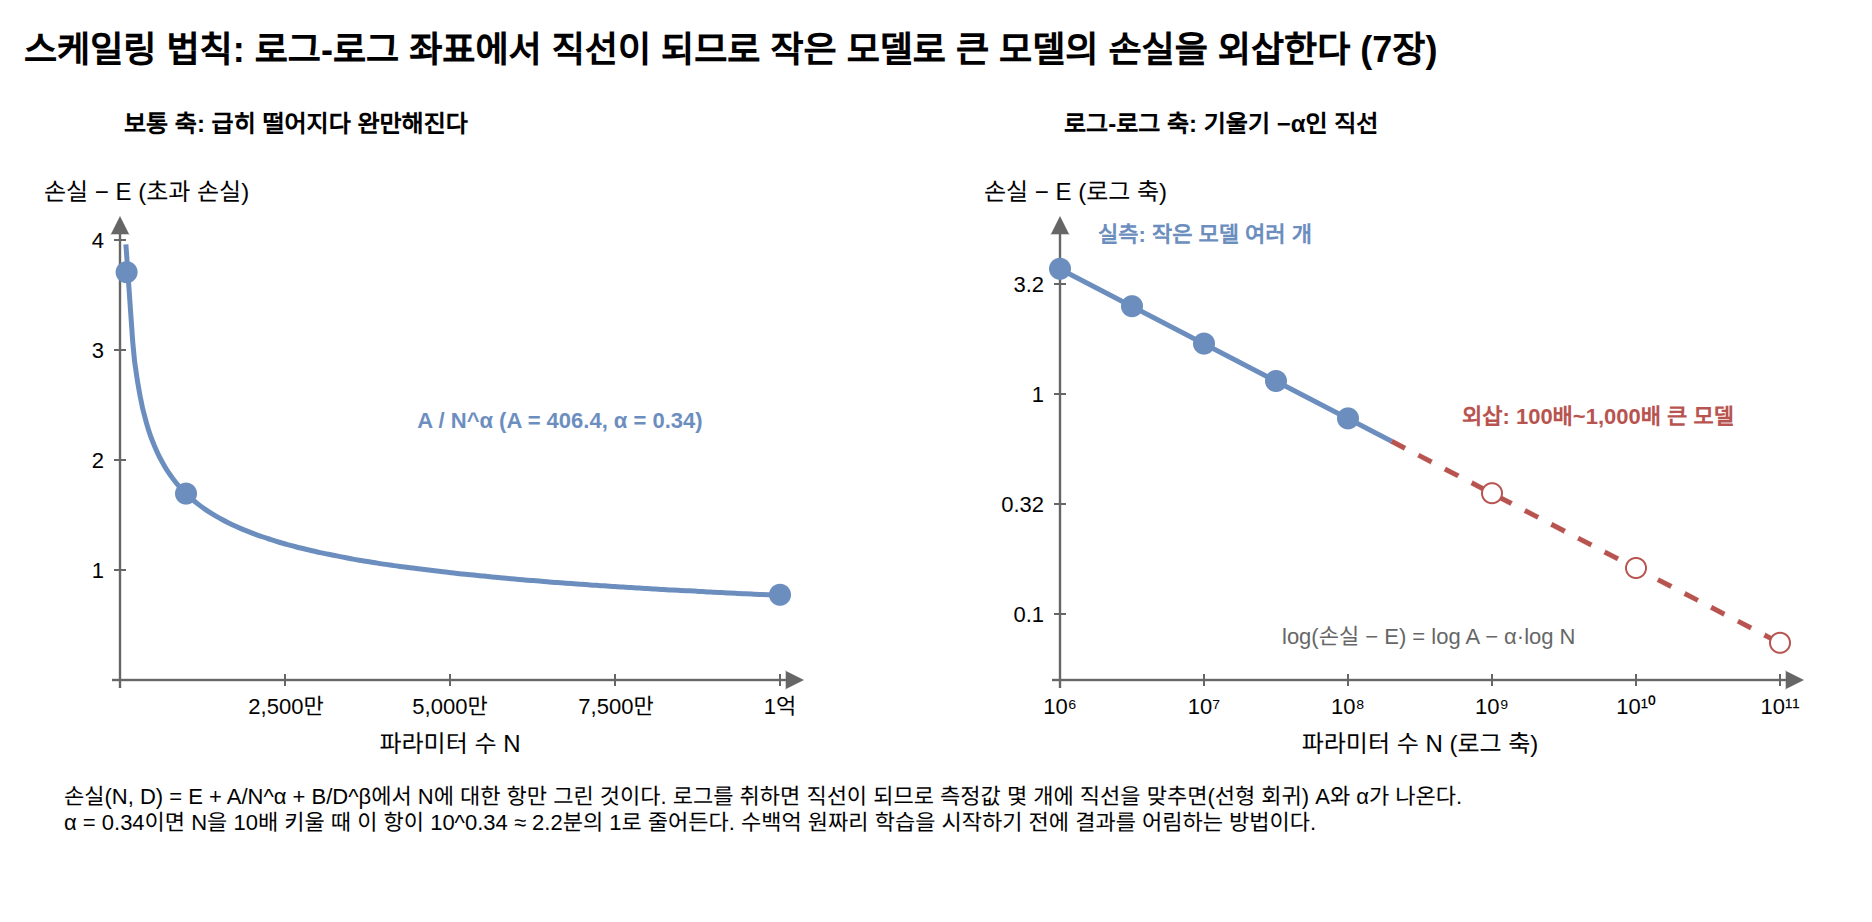

The diagram above was exported from draw.io. Its source (the exported page's mxGraphModel, read from the mxfile embedded in the PNG):
<mxGraphModel dx="1200" dy="800" grid="1" gridSize="10" guides="1" tooltips="1" connect="1" arrows="1" fold="1" page="1" pageScale="1" pageWidth="1000" pageHeight="480" math="0" shadow="0">
  <root>
    <mxCell id="0" />
    <mxCell id="1" parent="0" />
    <mxCell id="c1" value="스케일링 법칙: 로그-로그 좌표에서 직선이 되므로 작은 모델로 큰 모델의 손실을 외삽한다 (7장)" style="text;html=1;fontSize=18;align=left;verticalAlign=middle;whiteSpace=wrap;fontStyle=1;" vertex="1" parent="1">
      <mxGeometry x="40.0" y="20.0" width="920.0" height="30.0" as="geometry" />
    </mxCell>
    <mxCell id="c2" value="" style="edgeStyle=none;html=1;strokeColor=#666666;strokeWidth=1.2;endArrow=block;endFill=1;" edge="1" parent="1">
      <mxGeometry relative="1" as="geometry">
        <mxPoint x="86.0" y="350.0" as="sourcePoint" />
        <mxPoint x="432.0" y="350.0" as="targetPoint" />
        <Array as="points" />
      </mxGeometry>
    </mxCell>
    <mxCell id="c3" value="" style="edgeStyle=none;html=1;strokeColor=#666666;strokeWidth=1.2;endArrow=block;endFill=1;" edge="1" parent="1">
      <mxGeometry relative="1" as="geometry">
        <mxPoint x="90.0" y="354.0" as="sourcePoint" />
        <mxPoint x="90.0" y="118.0" as="targetPoint" />
        <Array as="points" />
      </mxGeometry>
    </mxCell>
    <mxCell id="c4" value="파라미터 수 N" style="text;html=1;fontSize=12;align=center;verticalAlign=middle;whiteSpace=wrap;" vertex="1" parent="1">
      <mxGeometry x="90.0" y="372.0" width="330.0" height="20.0" as="geometry" />
    </mxCell>
    <mxCell id="c5" value="손실 − E (초과 손실)" style="text;html=1;fontSize=12;align=left;verticalAlign=middle;whiteSpace=wrap;" vertex="1" parent="1">
      <mxGeometry x="50.0" y="96.0" width="200.0" height="20.0" as="geometry" />
    </mxCell>
    <mxCell id="c6" value="" style="edgeStyle=none;html=1;strokeColor=#666666;strokeWidth=1;endArrow=none;" edge="1" parent="1">
      <mxGeometry relative="1" as="geometry">
        <mxPoint x="172.5" y="347.0" as="sourcePoint" />
        <mxPoint x="172.5" y="353.0" as="targetPoint" />
        <Array as="points" />
      </mxGeometry>
    </mxCell>
    <mxCell id="c7" value="2,500만" style="text;html=1;fontSize=11;align=center;verticalAlign=middle;whiteSpace=wrap;" vertex="1" parent="1">
      <mxGeometry x="142.5" y="354.0" width="60.0" height="18.0" as="geometry" />
    </mxCell>
    <mxCell id="c8" value="" style="edgeStyle=none;html=1;strokeColor=#666666;strokeWidth=1;endArrow=none;" edge="1" parent="1">
      <mxGeometry relative="1" as="geometry">
        <mxPoint x="255.0" y="347.0" as="sourcePoint" />
        <mxPoint x="255.0" y="353.0" as="targetPoint" />
        <Array as="points" />
      </mxGeometry>
    </mxCell>
    <mxCell id="c9" value="5,000만" style="text;html=1;fontSize=11;align=center;verticalAlign=middle;whiteSpace=wrap;" vertex="1" parent="1">
      <mxGeometry x="225.0" y="354.0" width="60.0" height="18.0" as="geometry" />
    </mxCell>
    <mxCell id="c10" value="" style="edgeStyle=none;html=1;strokeColor=#666666;strokeWidth=1;endArrow=none;" edge="1" parent="1">
      <mxGeometry relative="1" as="geometry">
        <mxPoint x="337.5" y="347.0" as="sourcePoint" />
        <mxPoint x="337.5" y="353.0" as="targetPoint" />
        <Array as="points" />
      </mxGeometry>
    </mxCell>
    <mxCell id="c11" value="7,500만" style="text;html=1;fontSize=11;align=center;verticalAlign=middle;whiteSpace=wrap;" vertex="1" parent="1">
      <mxGeometry x="307.5" y="354.0" width="60.0" height="18.0" as="geometry" />
    </mxCell>
    <mxCell id="c12" value="" style="edgeStyle=none;html=1;strokeColor=#666666;strokeWidth=1;endArrow=none;" edge="1" parent="1">
      <mxGeometry relative="1" as="geometry">
        <mxPoint x="420.0" y="347.0" as="sourcePoint" />
        <mxPoint x="420.0" y="353.0" as="targetPoint" />
        <Array as="points" />
      </mxGeometry>
    </mxCell>
    <mxCell id="c13" value="1억" style="text;html=1;fontSize=11;align=center;verticalAlign=middle;whiteSpace=wrap;" vertex="1" parent="1">
      <mxGeometry x="390.0" y="354.0" width="60.0" height="18.0" as="geometry" />
    </mxCell>
    <mxCell id="c14" value="" style="edgeStyle=none;html=1;strokeColor=#666666;strokeWidth=1;endArrow=none;" edge="1" parent="1">
      <mxGeometry relative="1" as="geometry">
        <mxPoint x="87.0" y="295.0" as="sourcePoint" />
        <mxPoint x="93.0" y="295.0" as="targetPoint" />
        <Array as="points" />
      </mxGeometry>
    </mxCell>
    <mxCell id="c15" value="1" style="text;html=1;fontSize=11;align=right;verticalAlign=middle;whiteSpace=wrap;" vertex="1" parent="1">
      <mxGeometry x="44.0" y="286.0" width="40.0" height="18.0" as="geometry" />
    </mxCell>
    <mxCell id="c16" value="" style="edgeStyle=none;html=1;strokeColor=#666666;strokeWidth=1;endArrow=none;" edge="1" parent="1">
      <mxGeometry relative="1" as="geometry">
        <mxPoint x="87.0" y="240.0" as="sourcePoint" />
        <mxPoint x="93.0" y="240.0" as="targetPoint" />
        <Array as="points" />
      </mxGeometry>
    </mxCell>
    <mxCell id="c17" value="2" style="text;html=1;fontSize=11;align=right;verticalAlign=middle;whiteSpace=wrap;" vertex="1" parent="1">
      <mxGeometry x="44.0" y="231.0" width="40.0" height="18.0" as="geometry" />
    </mxCell>
    <mxCell id="c18" value="" style="edgeStyle=none;html=1;strokeColor=#666666;strokeWidth=1;endArrow=none;" edge="1" parent="1">
      <mxGeometry relative="1" as="geometry">
        <mxPoint x="87.0" y="185.0" as="sourcePoint" />
        <mxPoint x="93.0" y="185.0" as="targetPoint" />
        <Array as="points" />
      </mxGeometry>
    </mxCell>
    <mxCell id="c19" value="3" style="text;html=1;fontSize=11;align=right;verticalAlign=middle;whiteSpace=wrap;" vertex="1" parent="1">
      <mxGeometry x="44.0" y="176.0" width="40.0" height="18.0" as="geometry" />
    </mxCell>
    <mxCell id="c20" value="" style="edgeStyle=none;html=1;strokeColor=#666666;strokeWidth=1;endArrow=none;" edge="1" parent="1">
      <mxGeometry relative="1" as="geometry">
        <mxPoint x="87.0" y="130.0" as="sourcePoint" />
        <mxPoint x="93.0" y="130.0" as="targetPoint" />
        <Array as="points" />
      </mxGeometry>
    </mxCell>
    <mxCell id="c21" value="4" style="text;html=1;fontSize=11;align=right;verticalAlign=middle;whiteSpace=wrap;" vertex="1" parent="1">
      <mxGeometry x="44.0" y="121.0" width="40.0" height="18.0" as="geometry" />
    </mxCell>
    <mxCell id="c22" value="" style="edgeStyle=none;html=1;strokeColor=#6c8ebf;strokeWidth=2.5;endArrow=none;" edge="1" parent="1">
      <mxGeometry relative="1" as="geometry">
        <mxPoint x="92.7" y="131.9" as="sourcePoint" />
        <mxPoint x="420.0" y="307.4" as="targetPoint" />
        <Array as="points">
          <mxPoint x="96.8" y="190.6" />
          <mxPoint x="100.9" y="214.2" />
          <mxPoint x="105.0" y="228.1" />
          <mxPoint x="109.1" y="237.7" />
          <mxPoint x="113.2" y="244.9" />
          <mxPoint x="117.3" y="250.6" />
          <mxPoint x="121.3" y="255.2" />
          <mxPoint x="125.4" y="259.1" />
          <mxPoint x="129.5" y="262.4" />
          <mxPoint x="133.6" y="265.3" />
          <mxPoint x="137.7" y="267.8" />
          <mxPoint x="141.8" y="270.1" />
          <mxPoint x="145.9" y="272.1" />
          <mxPoint x="150.0" y="274.0" />
          <mxPoint x="154.1" y="275.6" />
          <mxPoint x="158.2" y="277.2" />
          <mxPoint x="162.3" y="278.6" />
          <mxPoint x="166.3" y="279.9" />
          <mxPoint x="170.4" y="281.2" />
          <mxPoint x="174.5" y="282.3" />
          <mxPoint x="178.6" y="283.4" />
          <mxPoint x="182.7" y="284.4" />
          <mxPoint x="186.8" y="285.4" />
          <mxPoint x="190.9" y="286.3" />
          <mxPoint x="195.0" y="287.1" />
          <mxPoint x="199.1" y="287.9" />
          <mxPoint x="203.2" y="288.7" />
          <mxPoint x="207.3" y="289.5" />
          <mxPoint x="211.4" y="290.2" />
          <mxPoint x="215.4" y="290.8" />
          <mxPoint x="219.5" y="291.5" />
          <mxPoint x="223.6" y="292.1" />
          <mxPoint x="227.7" y="292.7" />
          <mxPoint x="231.8" y="293.2" />
          <mxPoint x="235.9" y="293.8" />
          <mxPoint x="240.0" y="294.3" />
          <mxPoint x="244.1" y="294.8" />
          <mxPoint x="248.2" y="295.3" />
          <mxPoint x="252.3" y="295.8" />
          <mxPoint x="256.4" y="296.2" />
          <mxPoint x="260.4" y="296.7" />
          <mxPoint x="264.5" y="297.1" />
          <mxPoint x="268.6" y="297.5" />
          <mxPoint x="272.7" y="297.9" />
          <mxPoint x="276.8" y="298.3" />
          <mxPoint x="280.9" y="298.7" />
          <mxPoint x="285.0" y="299.1" />
          <mxPoint x="289.1" y="299.4" />
          <mxPoint x="293.2" y="299.8" />
          <mxPoint x="297.3" y="300.1" />
          <mxPoint x="301.4" y="300.4" />
          <mxPoint x="305.4" y="300.8" />
          <mxPoint x="309.5" y="301.1" />
          <mxPoint x="313.6" y="301.4" />
          <mxPoint x="317.7" y="301.7" />
          <mxPoint x="321.8" y="302.0" />
          <mxPoint x="325.9" y="302.3" />
          <mxPoint x="330.0" y="302.5" />
          <mxPoint x="334.1" y="302.8" />
          <mxPoint x="338.2" y="303.1" />
          <mxPoint x="342.3" y="303.3" />
          <mxPoint x="346.4" y="303.6" />
          <mxPoint x="350.5" y="303.8" />
          <mxPoint x="354.5" y="304.1" />
          <mxPoint x="358.6" y="304.3" />
          <mxPoint x="362.7" y="304.6" />
          <mxPoint x="366.8" y="304.8" />
          <mxPoint x="370.9" y="305.0" />
          <mxPoint x="375.0" y="305.2" />
          <mxPoint x="379.1" y="305.4" />
          <mxPoint x="383.2" y="305.7" />
          <mxPoint x="387.3" y="305.9" />
          <mxPoint x="391.4" y="306.1" />
          <mxPoint x="395.5" y="306.3" />
          <mxPoint x="399.5" y="306.5" />
          <mxPoint x="403.6" y="306.7" />
          <mxPoint x="407.7" y="306.9" />
          <mxPoint x="411.8" y="307.0" />
          <mxPoint x="415.9" y="307.2" />
        </Array>
      </mxGeometry>
    </mxCell>
    <mxCell id="c23" value="보통 축: 급히 떨어지다 완만해진다" style="text;html=1;fontSize=12;align=left;verticalAlign=middle;whiteSpace=wrap;fontStyle=1;" vertex="1" parent="1">
      <mxGeometry x="90.0" y="62.0" width="330.0" height="20.0" as="geometry" />
    </mxCell>
    <mxCell id="c24" value="A / N^α  (A = 406.4, α = 0.34)" style="text;html=1;fontSize=11;align=center;verticalAlign=middle;whiteSpace=wrap;fontStyle=1;fontColor=#6c8ebf;" vertex="1" parent="1">
      <mxGeometry x="200.0" y="200.0" width="220.0" height="40.0" as="geometry" />
    </mxCell>
    <mxCell id="c25" value="" style="ellipse;whiteSpace=wrap;html=1;fillColor=#6c8ebf;strokeColor=#6c8ebf;fontSize=11;aspect=fixed;" vertex="1" parent="1">
      <mxGeometry x="88.3" y="141.1" width="10.0" height="10.0" as="geometry" />
    </mxCell>
    <mxCell id="c26" value="" style="ellipse;whiteSpace=wrap;html=1;fillColor=#6c8ebf;strokeColor=#6c8ebf;fontSize=11;aspect=fixed;" vertex="1" parent="1">
      <mxGeometry x="118.0" y="251.8" width="10.0" height="10.0" as="geometry" />
    </mxCell>
    <mxCell id="c27" value="" style="ellipse;whiteSpace=wrap;html=1;fillColor=#6c8ebf;strokeColor=#6c8ebf;fontSize=11;aspect=fixed;" vertex="1" parent="1">
      <mxGeometry x="415.0" y="302.4" width="10.0" height="10.0" as="geometry" />
    </mxCell>
    <mxCell id="c28" value="" style="edgeStyle=none;html=1;strokeColor=#666666;strokeWidth=1.2;endArrow=block;endFill=1;" edge="1" parent="1">
      <mxGeometry relative="1" as="geometry">
        <mxPoint x="556.0" y="350.0" as="sourcePoint" />
        <mxPoint x="932.0" y="350.0" as="targetPoint" />
        <Array as="points" />
      </mxGeometry>
    </mxCell>
    <mxCell id="c29" value="" style="edgeStyle=none;html=1;strokeColor=#666666;strokeWidth=1.2;endArrow=block;endFill=1;" edge="1" parent="1">
      <mxGeometry relative="1" as="geometry">
        <mxPoint x="560.0" y="354.0" as="sourcePoint" />
        <mxPoint x="560.0" y="118.0" as="targetPoint" />
        <Array as="points" />
      </mxGeometry>
    </mxCell>
    <mxCell id="c30" value="파라미터 수 N (로그 축)" style="text;html=1;fontSize=12;align=center;verticalAlign=middle;whiteSpace=wrap;" vertex="1" parent="1">
      <mxGeometry x="560.0" y="372.0" width="360.0" height="20.0" as="geometry" />
    </mxCell>
    <mxCell id="c31" value="손실 − E (로그 축)" style="text;html=1;fontSize=12;align=left;verticalAlign=middle;whiteSpace=wrap;" vertex="1" parent="1">
      <mxGeometry x="520.0" y="96.0" width="200.0" height="20.0" as="geometry" />
    </mxCell>
    <mxCell id="c32" value="" style="edgeStyle=none;html=1;strokeColor=#666666;strokeWidth=1;endArrow=none;" edge="1" parent="1">
      <mxGeometry relative="1" as="geometry">
        <mxPoint x="560.0" y="347.0" as="sourcePoint" />
        <mxPoint x="560.0" y="353.0" as="targetPoint" />
        <Array as="points" />
      </mxGeometry>
    </mxCell>
    <mxCell id="c33" value="10⁶" style="text;html=1;fontSize=11;align=center;verticalAlign=middle;whiteSpace=wrap;" vertex="1" parent="1">
      <mxGeometry x="530.0" y="354.0" width="60.0" height="18.0" as="geometry" />
    </mxCell>
    <mxCell id="c34" value="" style="edgeStyle=none;html=1;strokeColor=#666666;strokeWidth=1;endArrow=none;" edge="1" parent="1">
      <mxGeometry relative="1" as="geometry">
        <mxPoint x="632.0" y="347.0" as="sourcePoint" />
        <mxPoint x="632.0" y="353.0" as="targetPoint" />
        <Array as="points" />
      </mxGeometry>
    </mxCell>
    <mxCell id="c35" value="10⁷" style="text;html=1;fontSize=11;align=center;verticalAlign=middle;whiteSpace=wrap;" vertex="1" parent="1">
      <mxGeometry x="602.0" y="354.0" width="60.0" height="18.0" as="geometry" />
    </mxCell>
    <mxCell id="c36" value="" style="edgeStyle=none;html=1;strokeColor=#666666;strokeWidth=1;endArrow=none;" edge="1" parent="1">
      <mxGeometry relative="1" as="geometry">
        <mxPoint x="704.0" y="347.0" as="sourcePoint" />
        <mxPoint x="704.0" y="353.0" as="targetPoint" />
        <Array as="points" />
      </mxGeometry>
    </mxCell>
    <mxCell id="c37" value="10⁸" style="text;html=1;fontSize=11;align=center;verticalAlign=middle;whiteSpace=wrap;" vertex="1" parent="1">
      <mxGeometry x="674.0" y="354.0" width="60.0" height="18.0" as="geometry" />
    </mxCell>
    <mxCell id="c38" value="" style="edgeStyle=none;html=1;strokeColor=#666666;strokeWidth=1;endArrow=none;" edge="1" parent="1">
      <mxGeometry relative="1" as="geometry">
        <mxPoint x="776.0" y="347.0" as="sourcePoint" />
        <mxPoint x="776.0" y="353.0" as="targetPoint" />
        <Array as="points" />
      </mxGeometry>
    </mxCell>
    <mxCell id="c39" value="10⁹" style="text;html=1;fontSize=11;align=center;verticalAlign=middle;whiteSpace=wrap;" vertex="1" parent="1">
      <mxGeometry x="746.0" y="354.0" width="60.0" height="18.0" as="geometry" />
    </mxCell>
    <mxCell id="c40" value="" style="edgeStyle=none;html=1;strokeColor=#666666;strokeWidth=1;endArrow=none;" edge="1" parent="1">
      <mxGeometry relative="1" as="geometry">
        <mxPoint x="848.0" y="347.0" as="sourcePoint" />
        <mxPoint x="848.0" y="353.0" as="targetPoint" />
        <Array as="points" />
      </mxGeometry>
    </mxCell>
    <mxCell id="c41" value="10¹⁰" style="text;html=1;fontSize=11;align=center;verticalAlign=middle;whiteSpace=wrap;" vertex="1" parent="1">
      <mxGeometry x="818.0" y="354.0" width="60.0" height="18.0" as="geometry" />
    </mxCell>
    <mxCell id="c42" value="" style="edgeStyle=none;html=1;strokeColor=#666666;strokeWidth=1;endArrow=none;" edge="1" parent="1">
      <mxGeometry relative="1" as="geometry">
        <mxPoint x="920.0" y="347.0" as="sourcePoint" />
        <mxPoint x="920.0" y="353.0" as="targetPoint" />
        <Array as="points" />
      </mxGeometry>
    </mxCell>
    <mxCell id="c43" value="10¹¹" style="text;html=1;fontSize=11;align=center;verticalAlign=middle;whiteSpace=wrap;" vertex="1" parent="1">
      <mxGeometry x="890.0" y="354.0" width="60.0" height="18.0" as="geometry" />
    </mxCell>
    <mxCell id="c44" value="" style="edgeStyle=none;html=1;strokeColor=#666666;strokeWidth=1;endArrow=none;" edge="1" parent="1">
      <mxGeometry relative="1" as="geometry">
        <mxPoint x="557.0" y="317.0" as="sourcePoint" />
        <mxPoint x="563.0" y="317.0" as="targetPoint" />
        <Array as="points" />
      </mxGeometry>
    </mxCell>
    <mxCell id="c45" value="0.1" style="text;html=1;fontSize=11;align=right;verticalAlign=middle;whiteSpace=wrap;" vertex="1" parent="1">
      <mxGeometry x="514.0" y="308.0" width="40.0" height="18.0" as="geometry" />
    </mxCell>
    <mxCell id="c46" value="" style="edgeStyle=none;html=1;strokeColor=#666666;strokeWidth=1;endArrow=none;" edge="1" parent="1">
      <mxGeometry relative="1" as="geometry">
        <mxPoint x="557.0" y="262.0" as="sourcePoint" />
        <mxPoint x="563.0" y="262.0" as="targetPoint" />
        <Array as="points" />
      </mxGeometry>
    </mxCell>
    <mxCell id="c47" value="0.32" style="text;html=1;fontSize=11;align=right;verticalAlign=middle;whiteSpace=wrap;" vertex="1" parent="1">
      <mxGeometry x="514.0" y="253.0" width="40.0" height="18.0" as="geometry" />
    </mxCell>
    <mxCell id="c48" value="" style="edgeStyle=none;html=1;strokeColor=#666666;strokeWidth=1;endArrow=none;" edge="1" parent="1">
      <mxGeometry relative="1" as="geometry">
        <mxPoint x="557.0" y="207.0" as="sourcePoint" />
        <mxPoint x="563.0" y="207.0" as="targetPoint" />
        <Array as="points" />
      </mxGeometry>
    </mxCell>
    <mxCell id="c49" value="1" style="text;html=1;fontSize=11;align=right;verticalAlign=middle;whiteSpace=wrap;" vertex="1" parent="1">
      <mxGeometry x="514.0" y="198.0" width="40.0" height="18.0" as="geometry" />
    </mxCell>
    <mxCell id="c50" value="" style="edgeStyle=none;html=1;strokeColor=#666666;strokeWidth=1;endArrow=none;" edge="1" parent="1">
      <mxGeometry relative="1" as="geometry">
        <mxPoint x="557.0" y="152.0" as="sourcePoint" />
        <mxPoint x="563.0" y="152.0" as="targetPoint" />
        <Array as="points" />
      </mxGeometry>
    </mxCell>
    <mxCell id="c51" value="3.2" style="text;html=1;fontSize=11;align=right;verticalAlign=middle;whiteSpace=wrap;" vertex="1" parent="1">
      <mxGeometry x="514.0" y="143.0" width="40.0" height="18.0" as="geometry" />
    </mxCell>
    <mxCell id="c52" value="" style="edgeStyle=none;html=1;strokeColor=#6c8ebf;strokeWidth=2.5;endArrow=none;" edge="1" parent="1">
      <mxGeometry relative="1" as="geometry">
        <mxPoint x="560.0" y="144.4" as="sourcePoint" />
        <mxPoint x="725.6" y="230.4" as="targetPoint" />
        <Array as="points" />
      </mxGeometry>
    </mxCell>
    <mxCell id="c53" value="" style="edgeStyle=none;html=1;strokeColor=#b85450;strokeWidth=2.5;endArrow=none;dashed=1;" edge="1" parent="1">
      <mxGeometry relative="1" as="geometry">
        <mxPoint x="725.6" y="230.4" as="sourcePoint" />
        <mxPoint x="920.0" y="331.4" as="targetPoint" />
        <Array as="points" />
      </mxGeometry>
    </mxCell>
    <mxCell id="c54" value="" style="ellipse;whiteSpace=wrap;html=1;fillColor=#6c8ebf;strokeColor=#6c8ebf;fontSize=11;aspect=fixed;" vertex="1" parent="1">
      <mxGeometry x="555.0" y="139.4" width="10.0" height="10.0" as="geometry" />
    </mxCell>
    <mxCell id="c55" value="" style="ellipse;whiteSpace=wrap;html=1;fillColor=#6c8ebf;strokeColor=#6c8ebf;fontSize=11;aspect=fixed;" vertex="1" parent="1">
      <mxGeometry x="591.0" y="158.1" width="10.0" height="10.0" as="geometry" />
    </mxCell>
    <mxCell id="c56" value="" style="ellipse;whiteSpace=wrap;html=1;fillColor=#6c8ebf;strokeColor=#6c8ebf;fontSize=11;aspect=fixed;" vertex="1" parent="1">
      <mxGeometry x="627.0" y="176.8" width="10.0" height="10.0" as="geometry" />
    </mxCell>
    <mxCell id="c57" value="" style="ellipse;whiteSpace=wrap;html=1;fillColor=#6c8ebf;strokeColor=#6c8ebf;fontSize=11;aspect=fixed;" vertex="1" parent="1">
      <mxGeometry x="663.0" y="195.5" width="10.0" height="10.0" as="geometry" />
    </mxCell>
    <mxCell id="c58" value="" style="ellipse;whiteSpace=wrap;html=1;fillColor=#6c8ebf;strokeColor=#6c8ebf;fontSize=11;aspect=fixed;" vertex="1" parent="1">
      <mxGeometry x="699.0" y="214.2" width="10.0" height="10.0" as="geometry" />
    </mxCell>
    <mxCell id="c59" value="" style="ellipse;whiteSpace=wrap;html=1;fillColor=#ffffff;strokeColor=#b85450;fontSize=11;aspect=fixed;" vertex="1" parent="1">
      <mxGeometry x="771.0" y="251.6" width="10.0" height="10.0" as="geometry" />
    </mxCell>
    <mxCell id="c60" value="" style="ellipse;whiteSpace=wrap;html=1;fillColor=#ffffff;strokeColor=#b85450;fontSize=11;aspect=fixed;" vertex="1" parent="1">
      <mxGeometry x="843.0" y="289.0" width="10.0" height="10.0" as="geometry" />
    </mxCell>
    <mxCell id="c61" value="" style="ellipse;whiteSpace=wrap;html=1;fillColor=#ffffff;strokeColor=#b85450;fontSize=11;aspect=fixed;" vertex="1" parent="1">
      <mxGeometry x="915.0" y="326.4" width="10.0" height="10.0" as="geometry" />
    </mxCell>
    <mxCell id="c62" value="로그-로그 축: 기울기 −α인 직선" style="text;html=1;fontSize=12;align=left;verticalAlign=middle;whiteSpace=wrap;fontStyle=1;" vertex="1" parent="1">
      <mxGeometry x="560.0" y="62.0" width="360.0" height="20.0" as="geometry" />
    </mxCell>
    <mxCell id="c63" value="실측: 작은 모델 여러 개" style="text;html=1;fontSize=11;align=left;verticalAlign=middle;whiteSpace=wrap;fontStyle=1;fontColor=#6c8ebf;" vertex="1" parent="1">
      <mxGeometry x="577.2" y="118.2" width="160.0" height="18.0" as="geometry" />
    </mxCell>
    <mxCell id="c64" value="외삽: 100배~1,000배 큰 모델" style="text;html=1;fontSize=11;align=left;verticalAlign=middle;whiteSpace=wrap;fontStyle=1;fontColor=#b85450;" vertex="1" parent="1">
      <mxGeometry x="758.8" y="208.9" width="200.0" height="18.0" as="geometry" />
    </mxCell>
    <mxCell id="c65" value="log(손실 − E) = log A − α·log N" style="text;html=1;fontSize=11;align=left;verticalAlign=middle;whiteSpace=wrap;fontColor=#666666;" vertex="1" parent="1">
      <mxGeometry x="669.2" y="319.1" width="230.0" height="18.0" as="geometry" />
    </mxCell>
    <mxCell id="c66" value="손실(N, D) = E + A/N^α + B/D^β에서 N에 대한 항만 그린 것이다. 로그를 취하면 직선이 되므로 측정값 몇 개에 직선을 맞추면(선형 회귀) A와 α가 나온다.&lt;br&gt;α = 0.34이면 N을 10배 키울 때 이 항이 10^0.34 ≈ 2.2분의 1로 줄어든다. 수백억 원짜리 학습을 시작하기 전에 결과를 어림하는 방법이다." style="text;html=1;fontSize=11;align=left;verticalAlign=top;whiteSpace=wrap;" vertex="1" parent="1">
      <mxGeometry x="60.0" y="395.0" width="880.0" height="70.0" as="geometry" />
    </mxCell>
  </root>
</mxGraphModel>